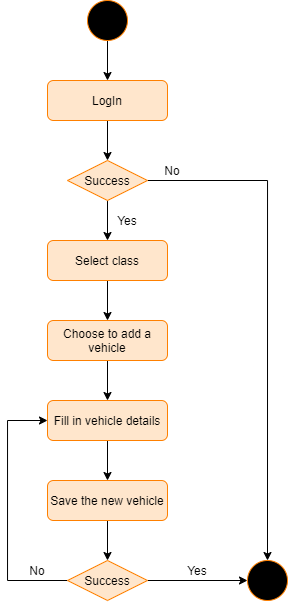

The diagram above was exported from draw.io. Its source (the exported page's mxGraphModel, read from the mxfile embedded in the PNG):
<mxGraphModel dx="981" dy="550" grid="1" gridSize="10" guides="1" tooltips="1" connect="1" arrows="1" fold="1" page="1" pageScale="1" pageWidth="850" pageHeight="1100" math="0" shadow="0">
  <root>
    <mxCell id="0" />
    <mxCell id="1" parent="0" />
    <mxCell id="-eiMMFXFjmBQxCSmzb4P-17" value="No" style="text;html=1;strokeColor=none;fillColor=none;align=center;verticalAlign=middle;whiteSpace=wrap;rounded=0;" vertex="1" parent="1">
      <mxGeometry x="290" y="560" width="40" height="20" as="geometry" />
    </mxCell>
    <mxCell id="-eiMMFXFjmBQxCSmzb4P-18" value="Yes" style="text;html=1;strokeColor=none;fillColor=none;align=center;verticalAlign=middle;whiteSpace=wrap;rounded=0;" vertex="1" parent="1">
      <mxGeometry x="450" y="560" width="40" height="20" as="geometry" />
    </mxCell>
    <mxCell id="-eiMMFXFjmBQxCSmzb4P-42" value="" style="edgeStyle=orthogonalEdgeStyle;rounded=0;orthogonalLoop=1;jettySize=auto;html=1;strokeColor=#000000;strokeWidth=1;" edge="1" parent="1" source="-eiMMFXFjmBQxCSmzb4P-31" target="-eiMMFXFjmBQxCSmzb4P-32">
      <mxGeometry relative="1" as="geometry" />
    </mxCell>
    <mxCell id="-eiMMFXFjmBQxCSmzb4P-31" value="" style="ellipse;whiteSpace=wrap;html=1;aspect=fixed;gradientColor=none;fillColor=#000000;strokeColor=#FF8000;" vertex="1" parent="1">
      <mxGeometry x="360" width="40" height="40" as="geometry" />
    </mxCell>
    <mxCell id="-eiMMFXFjmBQxCSmzb4P-43" value="" style="edgeStyle=orthogonalEdgeStyle;rounded=0;orthogonalLoop=1;jettySize=auto;html=1;strokeColor=#000000;strokeWidth=1;" edge="1" parent="1" source="-eiMMFXFjmBQxCSmzb4P-32" target="-eiMMFXFjmBQxCSmzb4P-34">
      <mxGeometry relative="1" as="geometry" />
    </mxCell>
    <mxCell id="-eiMMFXFjmBQxCSmzb4P-32" value="LogIn" style="rounded=1;whiteSpace=wrap;html=1;fillColor=#FFE6CC;strokeColor=#FF8000;" vertex="1" parent="1">
      <mxGeometry x="320" y="80" width="120" height="40" as="geometry" />
    </mxCell>
    <mxCell id="-eiMMFXFjmBQxCSmzb4P-45" value="" style="edgeStyle=orthogonalEdgeStyle;rounded=0;orthogonalLoop=1;jettySize=auto;html=1;strokeColor=#000000;strokeWidth=1;" edge="1" parent="1" source="-eiMMFXFjmBQxCSmzb4P-33" target="-eiMMFXFjmBQxCSmzb4P-35">
      <mxGeometry relative="1" as="geometry" />
    </mxCell>
    <mxCell id="-eiMMFXFjmBQxCSmzb4P-33" value="Select class" style="rounded=1;whiteSpace=wrap;html=1;strokeColor=#FF8000;fillColor=#FFE6CC;gradientColor=none;" vertex="1" parent="1">
      <mxGeometry x="320" y="240" width="120" height="40" as="geometry" />
    </mxCell>
    <mxCell id="-eiMMFXFjmBQxCSmzb4P-44" value="" style="edgeStyle=orthogonalEdgeStyle;rounded=0;orthogonalLoop=1;jettySize=auto;html=1;strokeColor=#000000;strokeWidth=1;" edge="1" parent="1" source="-eiMMFXFjmBQxCSmzb4P-34" target="-eiMMFXFjmBQxCSmzb4P-33">
      <mxGeometry relative="1" as="geometry" />
    </mxCell>
    <mxCell id="-eiMMFXFjmBQxCSmzb4P-49" style="edgeStyle=orthogonalEdgeStyle;rounded=0;orthogonalLoop=1;jettySize=auto;html=1;entryX=0.5;entryY=0;entryDx=0;entryDy=0;strokeColor=#000000;strokeWidth=1;" edge="1" parent="1" source="-eiMMFXFjmBQxCSmzb4P-34" target="-eiMMFXFjmBQxCSmzb4P-39">
      <mxGeometry relative="1" as="geometry" />
    </mxCell>
    <mxCell id="-eiMMFXFjmBQxCSmzb4P-34" value="Success" style="rhombus;whiteSpace=wrap;html=1;strokeColor=#FF8000;fillColor=#FFE6CC;gradientColor=none;" vertex="1" parent="1">
      <mxGeometry x="340" y="160" width="80" height="40" as="geometry" />
    </mxCell>
    <mxCell id="-eiMMFXFjmBQxCSmzb4P-46" value="" style="edgeStyle=orthogonalEdgeStyle;rounded=0;orthogonalLoop=1;jettySize=auto;html=1;strokeColor=#000000;strokeWidth=1;" edge="1" parent="1" source="-eiMMFXFjmBQxCSmzb4P-35" target="-eiMMFXFjmBQxCSmzb4P-36">
      <mxGeometry relative="1" as="geometry" />
    </mxCell>
    <mxCell id="-eiMMFXFjmBQxCSmzb4P-35" value="Choose to add a vehicle" style="rounded=1;whiteSpace=wrap;html=1;strokeColor=#FF8000;fillColor=#FFE6CC;gradientColor=none;" vertex="1" parent="1">
      <mxGeometry x="320" y="320" width="120" height="40" as="geometry" />
    </mxCell>
    <mxCell id="-eiMMFXFjmBQxCSmzb4P-47" value="" style="edgeStyle=orthogonalEdgeStyle;rounded=0;orthogonalLoop=1;jettySize=auto;html=1;strokeColor=#000000;strokeWidth=1;" edge="1" parent="1" source="-eiMMFXFjmBQxCSmzb4P-36" target="-eiMMFXFjmBQxCSmzb4P-37">
      <mxGeometry relative="1" as="geometry" />
    </mxCell>
    <mxCell id="-eiMMFXFjmBQxCSmzb4P-36" value="Fill in vehicle details" style="rounded=1;whiteSpace=wrap;html=1;strokeColor=#FF8000;fillColor=#FFE6CC;gradientColor=none;" vertex="1" parent="1">
      <mxGeometry x="320" y="400" width="120" height="40" as="geometry" />
    </mxCell>
    <mxCell id="-eiMMFXFjmBQxCSmzb4P-48" value="" style="edgeStyle=orthogonalEdgeStyle;rounded=0;orthogonalLoop=1;jettySize=auto;html=1;strokeColor=#000000;strokeWidth=1;" edge="1" parent="1" source="-eiMMFXFjmBQxCSmzb4P-37" target="-eiMMFXFjmBQxCSmzb4P-38">
      <mxGeometry relative="1" as="geometry" />
    </mxCell>
    <mxCell id="-eiMMFXFjmBQxCSmzb4P-37" value="Save the new vehicle" style="rounded=1;whiteSpace=wrap;html=1;strokeColor=#FF8000;fillColor=#FFE6CC;gradientColor=none;" vertex="1" parent="1">
      <mxGeometry x="320" y="480" width="120" height="40" as="geometry" />
    </mxCell>
    <mxCell id="-eiMMFXFjmBQxCSmzb4P-40" value="" style="edgeStyle=orthogonalEdgeStyle;rounded=0;orthogonalLoop=1;jettySize=auto;html=1;strokeColor=#000000;strokeWidth=1;" edge="1" parent="1" source="-eiMMFXFjmBQxCSmzb4P-38" target="-eiMMFXFjmBQxCSmzb4P-39">
      <mxGeometry relative="1" as="geometry" />
    </mxCell>
    <mxCell id="-eiMMFXFjmBQxCSmzb4P-41" style="edgeStyle=orthogonalEdgeStyle;rounded=0;orthogonalLoop=1;jettySize=auto;html=1;strokeColor=#000000;strokeWidth=1;entryX=0;entryY=0.5;entryDx=0;entryDy=0;" edge="1" parent="1" source="-eiMMFXFjmBQxCSmzb4P-38" target="-eiMMFXFjmBQxCSmzb4P-36">
      <mxGeometry relative="1" as="geometry">
        <mxPoint x="280" y="420" as="targetPoint" />
        <Array as="points">
          <mxPoint x="280" y="580" />
          <mxPoint x="280" y="420" />
        </Array>
      </mxGeometry>
    </mxCell>
    <mxCell id="-eiMMFXFjmBQxCSmzb4P-38" value="Success" style="rhombus;whiteSpace=wrap;html=1;strokeColor=#FF8000;fillColor=#FFE6CC;gradientColor=none;" vertex="1" parent="1">
      <mxGeometry x="340" y="560" width="80" height="40" as="geometry" />
    </mxCell>
    <mxCell id="-eiMMFXFjmBQxCSmzb4P-39" value="" style="ellipse;whiteSpace=wrap;html=1;aspect=fixed;gradientColor=none;strokeColor=#FF8000;fillColor=#000000;" vertex="1" parent="1">
      <mxGeometry x="520" y="560" width="40" height="40" as="geometry" />
    </mxCell>
    <mxCell id="-eiMMFXFjmBQxCSmzb4P-50" value="No" style="text;html=1;strokeColor=none;fillColor=none;align=center;verticalAlign=middle;whiteSpace=wrap;rounded=0;" vertex="1" parent="1">
      <mxGeometry x="425" y="160" width="40" height="20" as="geometry" />
    </mxCell>
    <mxCell id="-eiMMFXFjmBQxCSmzb4P-51" value="Yes" style="text;html=1;strokeColor=none;fillColor=none;align=center;verticalAlign=middle;whiteSpace=wrap;rounded=0;" vertex="1" parent="1">
      <mxGeometry x="380" y="210" width="40" height="20" as="geometry" />
    </mxCell>
  </root>
</mxGraphModel>